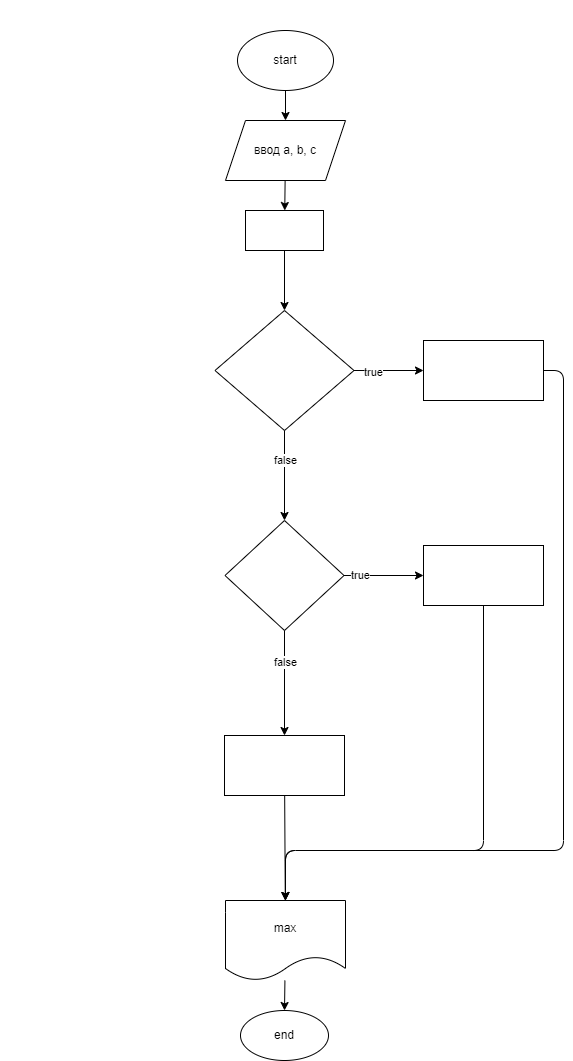

The diagram above was exported from draw.io. Its source (the exported page's mxGraphModel, read from the mxfile embedded in the PNG):
<mxGraphModel dx="1416" dy="829" grid="1" gridSize="10" guides="1" tooltips="1" connect="1" arrows="1" fold="1" page="1" pageScale="1" pageWidth="827" pageHeight="1169" math="0" shadow="0">
  <root>
    <mxCell id="0" />
    <mxCell id="1" parent="0" />
    <mxCell id="5" value="" style="edgeStyle=none;html=1;" parent="1" source="2" target="3" edge="1">
      <mxGeometry relative="1" as="geometry" />
    </mxCell>
    <mxCell id="2" value="start" style="ellipse;whiteSpace=wrap;html=1;" parent="1" vertex="1">
      <mxGeometry x="354" y="50" width="96" height="60" as="geometry" />
    </mxCell>
    <mxCell id="19" value="" style="edgeStyle=none;html=1;fontColor=#FFFFFF;" parent="1" source="3" target="9" edge="1">
      <mxGeometry relative="1" as="geometry" />
    </mxCell>
    <mxCell id="3" value="ввод a, b, c" style="shape=parallelogram;perimeter=parallelogramPerimeter;whiteSpace=wrap;html=1;fixedSize=1;" parent="1" vertex="1">
      <mxGeometry x="342" y="140" width="120" height="60" as="geometry" />
    </mxCell>
    <mxCell id="7" value="Напишите программу, которая принимает на вход три числа и выдаёт максимальное из этих чисел." style="text;html=1;align=center;verticalAlign=middle;resizable=0;points=[];autosize=1;strokeColor=none;fillColor=none;fontColor=#FFFFFF;" parent="1" vertex="1">
      <mxGeometry x="117" y="20" width="570" height="20" as="geometry" />
    </mxCell>
    <mxCell id="46" value="" style="edgeStyle=none;html=1;" edge="1" parent="1" source="9" target="45">
      <mxGeometry relative="1" as="geometry" />
    </mxCell>
    <mxCell id="9" value="max = 0" style="rounded=0;whiteSpace=wrap;html=1;fontColor=#FFFFFF;fillColor=none;" parent="1" vertex="1">
      <mxGeometry x="362" y="230" width="78" height="40" as="geometry" />
    </mxCell>
    <mxCell id="48" value="" style="edgeStyle=none;html=1;" edge="1" parent="1" source="45" target="47">
      <mxGeometry relative="1" as="geometry" />
    </mxCell>
    <mxCell id="60" value="true" style="edgeLabel;html=1;align=center;verticalAlign=middle;resizable=0;points=[];" vertex="1" connectable="0" parent="48">
      <mxGeometry x="-0.4525" y="-1" relative="1" as="geometry">
        <mxPoint as="offset" />
      </mxGeometry>
    </mxCell>
    <mxCell id="51" value="" style="edgeStyle=none;html=1;" edge="1" parent="1" source="45" target="50">
      <mxGeometry relative="1" as="geometry" />
    </mxCell>
    <mxCell id="59" value="false" style="edgeLabel;html=1;align=center;verticalAlign=middle;resizable=0;points=[];" vertex="1" connectable="0" parent="51">
      <mxGeometry x="-0.3556" relative="1" as="geometry">
        <mxPoint as="offset" />
      </mxGeometry>
    </mxCell>
    <mxCell id="45" value="(a &amp;gt; b) and (a &amp;gt; c)" style="rhombus;whiteSpace=wrap;html=1;fillColor=none;fontColor=#FFFFFF;rounded=0;" vertex="1" parent="1">
      <mxGeometry x="331.5" y="330" width="139" height="120" as="geometry" />
    </mxCell>
    <mxCell id="65" style="edgeStyle=none;html=1;exitX=1;exitY=0.5;exitDx=0;exitDy=0;" edge="1" parent="1" source="47">
      <mxGeometry relative="1" as="geometry">
        <mxPoint x="402" y="920" as="targetPoint" />
        <Array as="points">
          <mxPoint x="680" y="390" />
          <mxPoint x="680" y="870" />
          <mxPoint x="402" y="870" />
        </Array>
      </mxGeometry>
    </mxCell>
    <mxCell id="47" value="max a" style="whiteSpace=wrap;html=1;fillColor=none;fontColor=#FFFFFF;rounded=0;" vertex="1" parent="1">
      <mxGeometry x="540" y="360" width="120" height="60" as="geometry" />
    </mxCell>
    <mxCell id="53" value="" style="edgeStyle=none;html=1;" edge="1" parent="1" source="50" target="52">
      <mxGeometry relative="1" as="geometry" />
    </mxCell>
    <mxCell id="57" value="true" style="edgeLabel;html=1;align=center;verticalAlign=middle;resizable=0;points=[];" vertex="1" connectable="0" parent="53">
      <mxGeometry x="-0.6101" y="1" relative="1" as="geometry">
        <mxPoint x="1" as="offset" />
      </mxGeometry>
    </mxCell>
    <mxCell id="55" value="" style="edgeStyle=none;html=1;" edge="1" parent="1" source="50" target="54">
      <mxGeometry relative="1" as="geometry" />
    </mxCell>
    <mxCell id="58" value="false" style="edgeLabel;html=1;align=center;verticalAlign=middle;resizable=0;points=[];" vertex="1" connectable="0" parent="55">
      <mxGeometry x="-0.3905" relative="1" as="geometry">
        <mxPoint as="offset" />
      </mxGeometry>
    </mxCell>
    <mxCell id="50" value="b &amp;gt; c" style="rhombus;whiteSpace=wrap;html=1;fillColor=none;fontColor=#FFFFFF;rounded=0;" vertex="1" parent="1">
      <mxGeometry x="341.5" y="540" width="119" height="110" as="geometry" />
    </mxCell>
    <mxCell id="63" style="edgeStyle=none;html=1;entryX=0.5;entryY=0;entryDx=0;entryDy=0;" edge="1" parent="1" source="52" target="61">
      <mxGeometry relative="1" as="geometry">
        <mxPoint x="402" y="870" as="targetPoint" />
        <Array as="points">
          <mxPoint x="600" y="870" />
          <mxPoint x="402" y="870" />
        </Array>
      </mxGeometry>
    </mxCell>
    <mxCell id="52" value="max b" style="whiteSpace=wrap;html=1;fillColor=none;fontColor=#FFFFFF;rounded=0;" vertex="1" parent="1">
      <mxGeometry x="540" y="565" width="120" height="60" as="geometry" />
    </mxCell>
    <mxCell id="62" value="" style="edgeStyle=none;html=1;" edge="1" parent="1" source="54" target="61">
      <mxGeometry relative="1" as="geometry" />
    </mxCell>
    <mxCell id="54" value="max c" style="whiteSpace=wrap;html=1;fillColor=none;fontColor=#FFFFFF;rounded=0;" vertex="1" parent="1">
      <mxGeometry x="341" y="755" width="120" height="60" as="geometry" />
    </mxCell>
    <mxCell id="67" value="" style="edgeStyle=none;html=1;" edge="1" parent="1" source="61" target="66">
      <mxGeometry relative="1" as="geometry" />
    </mxCell>
    <mxCell id="61" value="max" style="shape=document;whiteSpace=wrap;html=1;boundedLbl=1;" vertex="1" parent="1">
      <mxGeometry x="342" y="920" width="120" height="80" as="geometry" />
    </mxCell>
    <mxCell id="66" value="end" style="ellipse;whiteSpace=wrap;html=1;" vertex="1" parent="1">
      <mxGeometry x="357" y="1030" width="88" height="50" as="geometry" />
    </mxCell>
  </root>
</mxGraphModel>